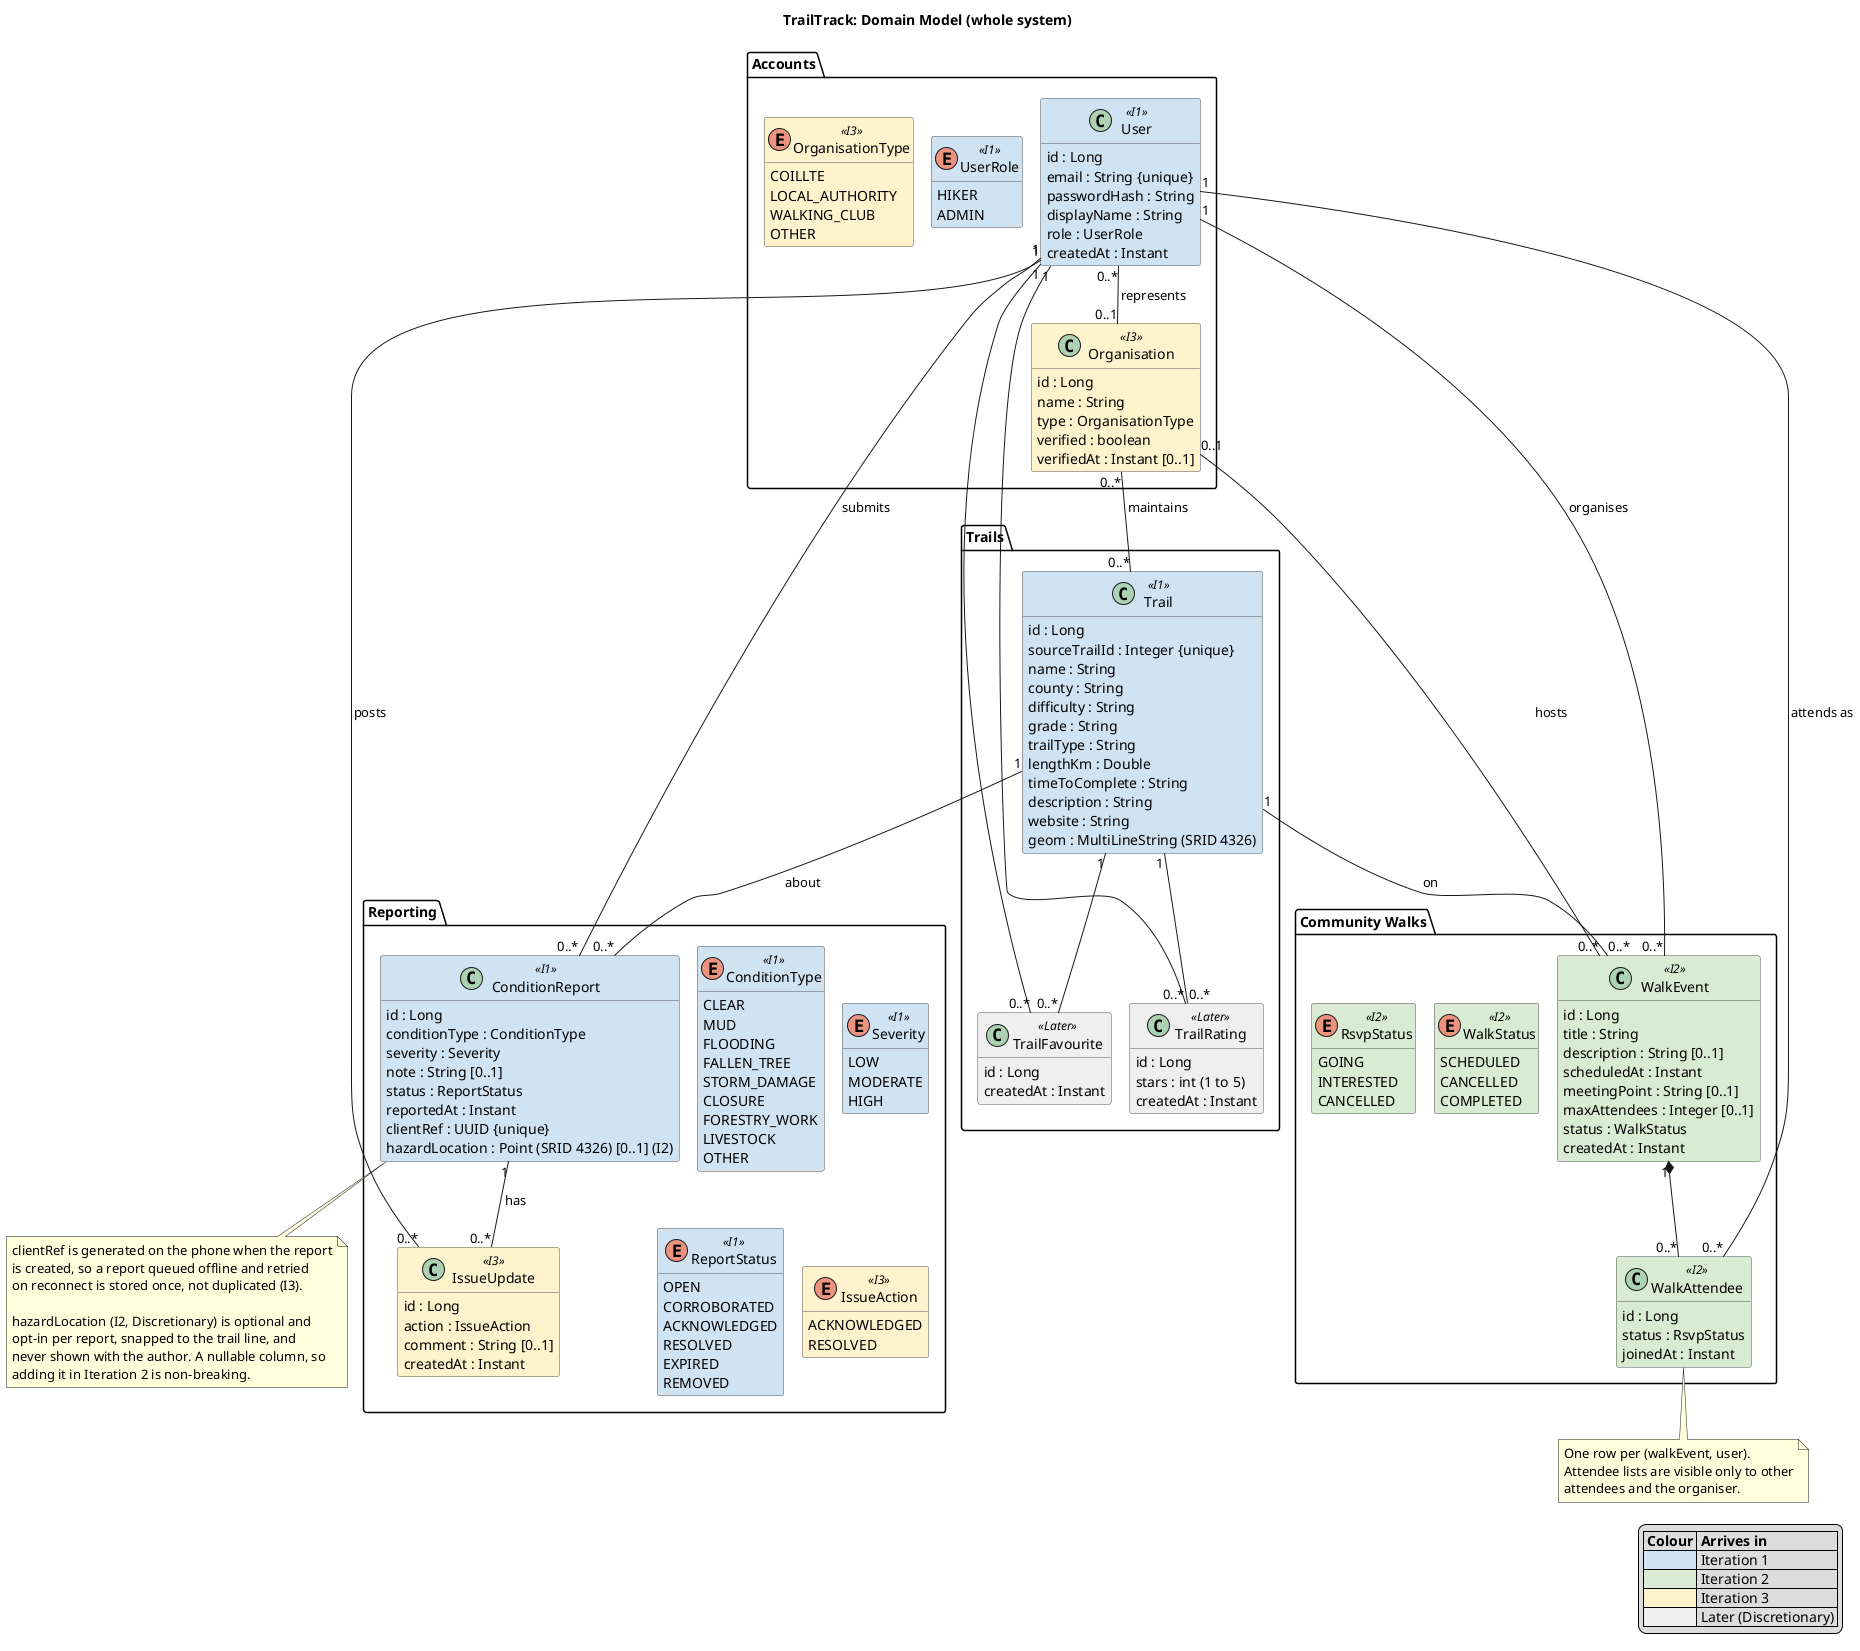

The diagram above was rendered by PlantUML. Its source (embedded in the PNG):
@startuml domain-model
!pragma layout smetana
title TrailTrack: Domain Model (whole system)
skinparam shadowing false
skinparam classAttributeIconSize 0
hide empty methods

skinparam class {
  BorderColor #555555
  BackgroundColor<<I1>> #CFE2F3
  BackgroundColor<<I2>> #D9EAD3
  BackgroundColor<<I3>> #FFF2CC
  BackgroundColor<<Later>> #EEEEEE
}

package "Accounts" {
  class User <<I1>> {
    id : Long
    email : String {unique}
    passwordHash : String
    displayName : String
    role : UserRole
    createdAt : Instant
  }

  enum UserRole <<I1>> {
    HIKER
    ADMIN
  }

  class Organisation <<I3>> {
    id : Long
    name : String
    type : OrganisationType
    verified : boolean
    verifiedAt : Instant [0..1]
  }

  enum OrganisationType <<I3>> {
    COILLTE
    LOCAL_AUTHORITY
    WALKING_CLUB
    OTHER
  }
}

package "Trails" {
  class Trail <<I1>> {
    id : Long
    sourceTrailId : Integer {unique}
    name : String
    county : String
    difficulty : String
    grade : String
    trailType : String
    lengthKm : Double
    timeToComplete : String
    description : String
    website : String
    {field} geom : MultiLineString (SRID 4326)
  }

  class TrailRating <<Later>> {
    id : Long
    {field} stars : int (1 to 5)
    createdAt : Instant
  }

  class TrailFavourite <<Later>> {
    id : Long
    createdAt : Instant
  }
}

package "Reporting" {
  class ConditionReport <<I1>> {
    id : Long
    conditionType : ConditionType
    severity : Severity
    note : String [0..1]
    status : ReportStatus
    reportedAt : Instant
    clientRef : UUID {unique}
    {field} hazardLocation : Point (SRID 4326) [0..1] (I2)
  }

  enum ConditionType <<I1>> {
    CLEAR
    MUD
    FLOODING
    FALLEN_TREE
    STORM_DAMAGE
    CLOSURE
    FORESTRY_WORK
    LIVESTOCK
    OTHER
  }

  enum Severity <<I1>> {
    LOW
    MODERATE
    HIGH
  }

  enum ReportStatus <<I1>> {
    OPEN
    CORROBORATED
    ACKNOWLEDGED
    RESOLVED
    EXPIRED
    REMOVED
  }

  class IssueUpdate <<I3>> {
    id : Long
    action : IssueAction
    comment : String [0..1]
    createdAt : Instant
  }

  enum IssueAction <<I3>> {
    ACKNOWLEDGED
    RESOLVED
  }
}

package "Community Walks" {
  class WalkEvent <<I2>> {
    id : Long
    title : String
    description : String [0..1]
    scheduledAt : Instant
    meetingPoint : String [0..1]
    maxAttendees : Integer [0..1]
    status : WalkStatus
    createdAt : Instant
  }

  enum WalkStatus <<I2>> {
    SCHEDULED
    CANCELLED
    COMPLETED
  }

  class WalkAttendee <<I2>> {
    id : Long
    status : RsvpStatus
    joinedAt : Instant
  }

  enum RsvpStatus <<I2>> {
    GOING
    INTERESTED
    CANCELLED
  }
}

User "0..*" -- "0..1" Organisation : represents >
Organisation "0..*" -- "0..*" Trail : maintains >

User "1" -- "0..*" ConditionReport : submits >
Trail "1" -- "0..*" ConditionReport : about <

ConditionReport "1" -- "0..*" IssueUpdate : has >
User "1" -- "0..*" IssueUpdate : posts >

User "1" -- "0..*" WalkEvent : organises >
Trail "1" -- "0..*" WalkEvent : on <
Organisation "0..1" -- "0..*" WalkEvent : hosts >
WalkEvent "1" *-- "0..*" WalkAttendee
User "1" -- "0..*" WalkAttendee : attends as >

User "1" -- "0..*" TrailRating
Trail "1" -- "0..*" TrailRating
User "1" -- "0..*" TrailFavourite
Trail "1" -- "0..*" TrailFavourite

note bottom of ConditionReport
  clientRef is generated on the phone when the report
  is created, so a report queued offline and retried
  on reconnect is stored once, not duplicated (I3).

  hazardLocation (I2, Discretionary) is optional and
  opt-in per report, snapped to the trail line, and
  never shown with the author. A nullable column, so
  adding it in Iteration 2 is non-breaking.
end note

note bottom of WalkAttendee
  One row per (walkEvent, user).
  Attendee lists are visible only to other
  attendees and the organiser.
end note

legend right
  |= Colour |= Arrives in |
  |<#CFE2F3>| Iteration 1 |
  |<#D9EAD3>| Iteration 2 |
  |<#FFF2CC>| Iteration 3 |
  |<#EEEEEE>| Later (Discretionary) |
endlegend

@enduml